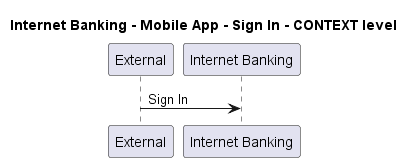

The diagram above was rendered by PlantUML. Its source (embedded in the PNG):
@startuml
!pragma layout smetana

title Internet Banking - Mobile App - Sign In - CONTEXT level

participant "External" as C4InterFlow.SoftwareSystems.ExternalSystem
participant "Internet Banking" as BigBankPlc.SoftwareSystems.InternetBanking

C4InterFlow.SoftwareSystems.ExternalSystem -> BigBankPlc.SoftwareSystems.InternetBanking : Sign In


@enduml